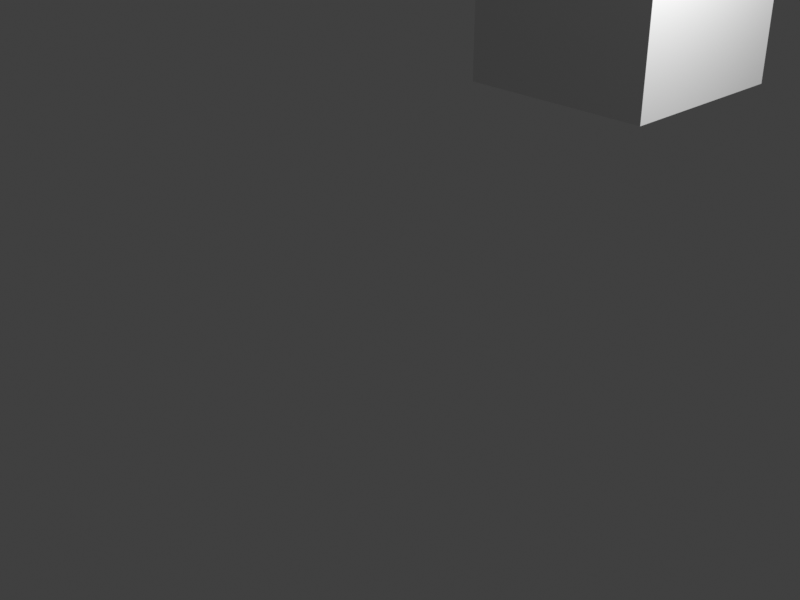 # Source: cube_translated1X2Y3Z.blend  (saved by Blender 2.80.70; exported with 4.5.12 LTS)
import bpy
from mathutils import Matrix  # noqa: F401  (used for matrix-valued properties, if any)

bpy.ops.wm.read_factory_settings(use_empty=True)
scene = bpy.context.scene
scene.name = 'Scene'

# ---- collections
col_collection = bpy.data.collections.new('Collection'); scene.collection.children.link(col_collection)

# ---- materials (node trees are filled in below, after node groups)
mat_material = bpy.data.materials.new('Material')
mat_material.alpha_threshold = 0.0
mat_material.use_transparent_shadow = False
mat_material.line_color = (0.0, 0.0, 0.0, 1.0)

# ---- material node trees
mat_material.use_nodes = True; mat_material.node_tree.nodes.clear()
_N = mat_material.node_tree.nodes; _L = mat_material.node_tree.links
n0 = _N.new('ShaderNodeOutputMaterial'); n0.name = 'Material Output'; n0.location = (300, 300)
n1 = _N.new('ShaderNodeBsdfPrincipled'); n1.name = 'Principled BSDF'; n1.location = (10, 300)
n1.distribution = 'GGX'
n1.subsurface_method = 'BURLEY'
n1.inputs[2].default_value = 0.4
n1.inputs[3].default_value = 1.45
n1.inputs[27].default_value = (0.0, 0.0, 0.0, 1.0)
n1.inputs[28].default_value = 1.0
_L.new(n1.outputs[0], n0.inputs[0])
n0.is_active_output = True

# ---- world
world_world = bpy.data.worlds.new('World'); scene.world = world_world
world_world.use_nodes = True; world_world.node_tree.nodes.clear()
_N = world_world.node_tree.nodes; _L = world_world.node_tree.links
n0 = _N.new('ShaderNodeOutputWorld'); n0.name = 'World Output'; n0.location = (300, 300)
n1 = _N.new('ShaderNodeBackground'); n1.name = 'Background'; n1.location = (10, 300)
n1.inputs[0].default_value = (0.05088, 0.05088, 0.05088, 1.0)
_L.new(n1.outputs[0], n0.inputs[0])
n0.is_active_output = True
world_world.color = (0.05088, 0.05088, 0.05088)
world_world.use_sun_shadow = False
world_world.sun_shadow_jitter_overblur = 0.0

# ---- cameras
cam_camera = bpy.data.cameras.new('Camera')
cam_camera.clip_end = 100.0
cam_camera.ortho_scale = 7.314

# ---- lights
light_light = bpy.data.lights.new('Light', 'POINT')
light_light.transmission_factor = 0.0
light_light.energy = 1000.0
light_light.shadow_soft_size = 0.1
light_light.shadow_maximum_resolution = 0.006
light_light.use_absolute_resolution = True

# ---- meshes
me_cube = bpy.data.meshes.new('Cube')
me_cube.from_pydata([(1.0, 1.0, 1.0), (1.0, 1.0, -1.0), (1.0, -1.0, 1.0), (1.0, -1.0, -1.0), (-1.0, 1.0, 1.0), (-1.0, 1.0, -1.0), (-1.0, -1.0, 1.0), (-1.0, -1.0, -1.0)], [], [(0, 4, 6, 2), (3, 2, 6, 7), (7, 6, 4, 5), (5, 1, 3, 7), (1, 0, 2, 3), (5, 4, 0, 1)])
_uv = me_cube.uv_layers.new(name='UVMap')
_uv.uv.foreach_set('vector', [0.375, 0.0, 0.625, 0.0, 0.625, 0.25, 0.375, 0.25, 0.375, 0.25, 0.625, 0.25, 0.625, 0.5, 0.375, 0.5, 0.375, 0.5, 0.625, 0.5, 0.625, 0.75, 0.375, 0.75, 0.375, 0.75, 0.625, 0.75, 0.625, 1.0, 0.375, 1.0, 0.125, 0.5, 0.375, 0.5, 0.375, 0.75, 0.125, 0.75, 0.625, 0.5, 0.875, 0.5, 0.875, 0.75, 0.625, 0.75])
me_cube.materials.append(mat_material)
me_cube.use_remesh_preserve_volume = False
me_cube.use_remesh_preserve_attributes = False
me_cube.use_mirror_vertex_groups = False
me_cube.update()

# ---- objects
ob_cube = bpy.data.objects.new('Cube', me_cube)
ob_light = bpy.data.objects.new('Light', light_light)
ob_camera = bpy.data.objects.new('Camera', cam_camera)

# ---- transforms, parenting, visibility, modifiers, constraints
ob_cube.location = (1.0, 2.0, 3.0)
ob_cube.lock_rotations_4d = False
ob_cube.empty_display_type = 'ARROWS'
ob_cube.lineart.crease_threshold = 0.0
ob_light.location = (4.076, 1.005, 5.904)
ob_light.rotation_euler = (0.6503, 0.05522, 1.866)
ob_light.lock_rotations_4d = False
ob_light.empty_display_type = 'ARROWS'
ob_light.color = (0.0, 0.0, 0.0, 0.0)
ob_light.lineart.crease_threshold = 0.0
ob_camera.location = (7.359, -6.926, 4.958)
ob_camera.rotation_euler = (1.109, 0.0, 0.8149)
ob_camera.lock_rotations_4d = False
ob_camera.empty_display_type = 'ARROWS'
ob_camera.color = (0.0, 0.0, 0.0, 0.0)
ob_camera.display_type = 'WIRE'
ob_camera.lineart.crease_threshold = 0.0

# ---- collection membership
col_collection.objects.link(ob_cube)
col_collection.objects.link(ob_light)
col_collection.objects.link(ob_camera)

# ---- scene / render settings (as saved in the file)
scene.camera = ob_camera
scene.frame_start = 1; scene.frame_end = 250; scene.frame_set(1)
scene.render.engine = 'BLENDER_EEVEE_NEXT'
scene.render.resolution_x = 800
scene.render.resolution_y = 600
scene.cycles.use_denoising = False
scene.cycles.samples = 128
scene.cycles.sampling_pattern = 'TABULATED_SOBOL'
scene.cycles.use_adaptive_sampling = False
scene.cycles.use_light_tree = False
scene.view_settings.view_transform = 'Standard'
bpy.context.view_layer.update()
